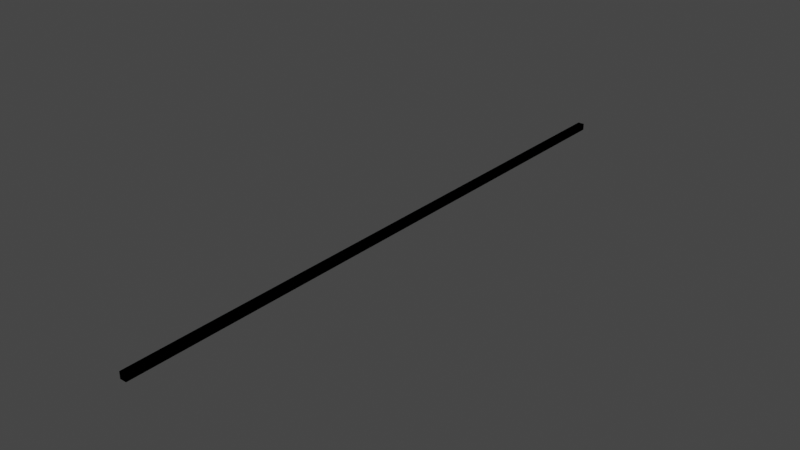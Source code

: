 # Source: NauticalMile_3.blend  (saved by Blender 2.90.8; exported with 4.5.12 LTS)
import bpy
from mathutils import Matrix  # noqa: F401  (used for matrix-valued properties, if any)

bpy.ops.wm.read_factory_settings(use_empty=True)
scene = bpy.context.scene
scene.name = 'Scene'

# ---- collections
col_collection = bpy.data.collections.new('Collection'); scene.collection.children.link(col_collection)

# ---- materials (node trees are filled in below, after node groups)
mat_material = bpy.data.materials.new('Material')
mat_material.alpha_threshold = 0.0
mat_material.use_transparent_shadow = False
mat_material.line_color = (0.0, 0.0, 0.0, 1.0)

# ---- material node trees
mat_material.use_nodes = True; mat_material.node_tree.nodes.clear()
_N = mat_material.node_tree.nodes; _L = mat_material.node_tree.links
n0 = _N.new('ShaderNodeOutputMaterial'); n0.name = 'Material Output'; n0.location = (300, 300)
n1 = _N.new('ShaderNodeBsdfPrincipled'); n1.name = 'Principled BSDF'; n1.location = (10, 300)
n1.distribution = 'GGX'
n1.subsurface_method = 'BURLEY'
n1.inputs[2].default_value = 0.4
n1.inputs[3].default_value = 1.45
n1.inputs[27].default_value = (0.0, 0.0, 0.0, 1.0)
n1.inputs[28].default_value = 1.0
_L.new(n1.outputs[0], n0.inputs[0])
n0.is_active_output = True

# ---- world
world_world = bpy.data.worlds.new('World'); scene.world = world_world
world_world.use_nodes = True; world_world.node_tree.nodes.clear()
_N = world_world.node_tree.nodes; _L = world_world.node_tree.links
n0 = _N.new('ShaderNodeOutputWorld'); n0.name = 'World Output'; n0.location = (300, 300)
n1 = _N.new('ShaderNodeBackground'); n1.name = 'Background'; n1.location = (10, 300)
n1.inputs[0].default_value = (0.05088, 0.05088, 0.05088, 1.0)
_L.new(n1.outputs[0], n0.inputs[0])
n0.is_active_output = True
world_world.color = (0.05088, 0.05088, 0.05088)
world_world.use_sun_shadow = False
world_world.sun_shadow_jitter_overblur = 0.0

# ---- meshes
me_cube = bpy.data.meshes.new('Cube')
me_cube.from_pydata([(1.0, 50.0, 2.002), (1.0, 50.0, 0.002306), (1.0, -50.0, 2.002), (1.0, -50.0, 0.002306), (-1.0, 50.0, 2.002), (-1.0, 50.0, 0.002306), (-1.0, -50.0, 2.002), (-1.0, -50.0, 0.002306)], [], [(0, 4, 6, 2), (3, 2, 6, 7), (7, 6, 4, 5), (5, 1, 3, 7), (1, 0, 2, 3), (5, 4, 0, 1)])
_uv = me_cube.uv_layers.new(name='UVMap')
_uv.uv.foreach_set('vector', [0.625, 0.5, 0.875, 0.5, 0.875, 0.75, 0.625, 0.75, 0.375, 0.75, 0.625, 0.75, 0.625, 1.0, 0.375, 1.0, 0.375, 0.0, 0.625, 0.0, 0.625, 0.25, 0.375, 0.25, 0.125, 0.5, 0.375, 0.5, 0.375, 0.75, 0.125, 0.75, 0.375, 0.5, 0.625, 0.5, 0.625, 0.75, 0.375, 0.75, 0.375, 0.25, 0.625, 0.25, 0.625, 0.5, 0.375, 0.5])
me_cube.materials.append(mat_material)
me_cube.use_remesh_preserve_volume = False
me_cube.use_remesh_preserve_attributes = False
me_cube.use_mirror_vertex_groups = False
me_cube.update()
me_cube_001 = bpy.data.meshes.new('Cube.001')
me_cube_001.from_pydata([(1.0, 50.0, 2.002), (1.0, 50.0, 0.002306), (1.0, -50.0, 2.002), (1.0, -50.0, 0.002306), (-1.0, 50.0, 2.002), (-1.0, 50.0, 0.002306), (-1.0, -50.0, 2.002), (-1.0, -50.0, 0.002306)], [], [(0, 4, 6, 2), (3, 2, 6, 7), (7, 6, 4, 5), (5, 1, 3, 7), (1, 0, 2, 3), (5, 4, 0, 1)])
_uv = me_cube_001.uv_layers.new(name='UVMap')
_uv.uv.foreach_set('vector', [0.625, 0.5, 0.875, 0.5, 0.875, 0.75, 0.625, 0.75, 0.375, 0.75, 0.625, 0.75, 0.625, 1.0, 0.375, 1.0, 0.375, 0.0, 0.625, 0.0, 0.625, 0.25, 0.375, 0.25, 0.125, 0.5, 0.375, 0.5, 0.375, 0.75, 0.125, 0.75, 0.375, 0.5, 0.625, 0.5, 0.625, 0.75, 0.375, 0.75, 0.375, 0.25, 0.625, 0.25, 0.625, 0.5, 0.375, 0.5])
me_cube_001.materials.append(mat_material)
me_cube_001.use_remesh_preserve_volume = False
me_cube_001.use_remesh_preserve_attributes = False
me_cube_001.use_mirror_vertex_groups = False
me_cube_001.update()

# ---- objects
ob_distance = bpy.data.objects.new('Distance', me_cube)
ob_ucx_distance_01 = bpy.data.objects.new('UCX_Distance_01', me_cube_001)

# ---- transforms, parenting, visibility, modifiers, constraints
ob_distance.location = (0.0, 0.0, 0.0)
ob_distance.scale = (1.0, 1.852, 1.0)
ob_distance.lock_rotations_4d = False
ob_distance.empty_display_type = 'ARROWS'
ob_distance.lineart.crease_threshold = 0.0
ob_ucx_distance_01.location = (0.0, 0.0, 0.0)
ob_ucx_distance_01.scale = (1.0, 1.852, 1.0)
ob_ucx_distance_01.lock_rotations_4d = False
ob_ucx_distance_01.empty_display_type = 'ARROWS'
ob_ucx_distance_01.lineart.crease_threshold = 0.0

# ---- collection membership
col_collection.objects.link(ob_distance)
col_collection.objects.link(ob_ucx_distance_01)

# ---- scene / render settings (as saved in the file)
scene.frame_start = 1; scene.frame_end = 250; scene.frame_set(4)
scene.render.engine = 'BLENDER_EEVEE_NEXT'
scene.cycles.use_denoising = False
scene.cycles.samples = 128
scene.cycles.sampling_pattern = 'TABULATED_SOBOL'
scene.cycles.use_adaptive_sampling = False
scene.cycles.use_light_tree = False
scene.view_settings.view_transform = 'Filmic'
scene.unit_settings.scale_length = 0.01
bpy.context.view_layer.update()

# ---- added for rendering (the .blend has no active camera and no usable light): camera, sun
cam_auto = bpy.data.cameras.new('AutoCamera')
cam_auto.lens = 50.0
cam_auto.sensor_width = 36.0
cam_auto.clip_end = 3007.56
ob_auto_camera = bpy.data.objects.new('AutoCamera', cam_auto)
scene.collection.objects.link(ob_auto_camera)
ob_auto_camera.location = (171.372, -205.646, 138.1)
ob_auto_camera.rotation_euler = (1.09748, -7.21219e-08, 0.694738)
scene.camera = ob_auto_camera
light_auto_sun = bpy.data.lights.new('AutoSun', 'SUN')
light_auto_sun.energy = 3.0
light_auto_sun.angle = 0.0523599
ob_auto_sun = bpy.data.objects.new('AutoSun', light_auto_sun)
scene.collection.objects.link(ob_auto_sun)
ob_auto_sun.rotation_euler = (0.872665, 0.174533, 0.523599)
bpy.context.view_layer.update()
